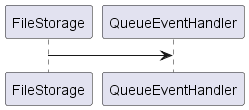

The diagram above was rendered by PlantUML. Its source (embedded in the PNG):
@startuml Sequence-Consume



FileStorage -> QueueEventHandler: 







' Queue: Push queue
' Queue -> QueueStorage: Request to creation queue file
' QueueStorage -> QueueStorage: Create queue file
' QueueStorage -> FileWatcher: Raise event
' FileWatcher -> FileWatcher: Catch event
' FileWatcher -> TaskRouter: Route Task
' FileWatcher -> Client: XXXXXXXXXXXXXX



' Alice -> Bob: Authentication Request
' Bob --> Alice: Authentication Response
' Alice -> Bob: Another authentication Request
' Alice <-- Bob: Another authentication Response
 
@enduml